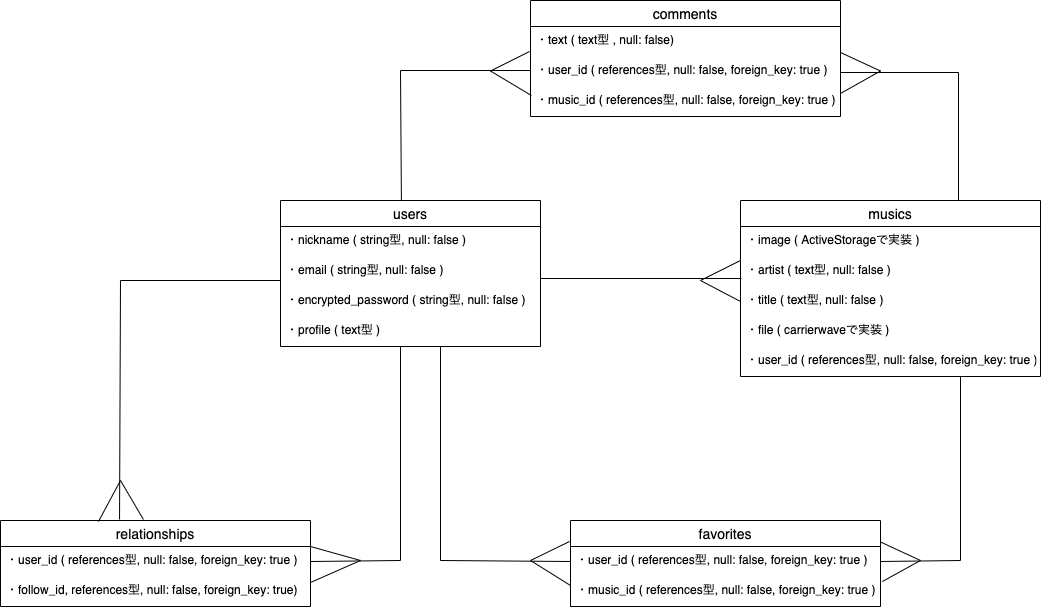

The diagram above was exported from draw.io. Its source (the exported page's mxGraphModel, read from the mxfile embedded in the PNG):
<mxGraphModel dx="887" dy="1753" grid="1" gridSize="10" guides="1" tooltips="1" connect="1" arrows="1" fold="1" page="1" pageScale="1" pageWidth="827" pageHeight="1169" math="0" shadow="0">
  <root>
    <mxCell id="0" />
    <mxCell id="1" parent="0" />
    <mxCell id="44" value="" style="group" vertex="1" connectable="0" parent="1">
      <mxGeometry x="10" y="210" width="1040" height="606" as="geometry" />
    </mxCell>
    <mxCell id="2" value="relationships" style="swimlane;fontStyle=0;childLayout=stackLayout;horizontal=1;startSize=26;horizontalStack=0;resizeParent=1;resizeParentMax=0;resizeLast=0;collapsible=1;marginBottom=0;align=center;fontSize=14;" vertex="1" parent="44">
      <mxGeometry y="520" width="310" height="86" as="geometry" />
    </mxCell>
    <mxCell id="3" value="・user_id ( references型, null: false, foreign_key: true )" style="text;strokeColor=none;fillColor=none;spacingLeft=4;spacingRight=4;overflow=hidden;rotatable=0;points=[[0,0.5],[1,0.5]];portConstraint=eastwest;fontSize=12;" vertex="1" parent="2">
      <mxGeometry y="26" width="310" height="30" as="geometry" />
    </mxCell>
    <mxCell id="4" value="・follow_id, references型, null: false, foreign_key: true)" style="text;strokeColor=none;fillColor=none;spacingLeft=4;spacingRight=4;overflow=hidden;rotatable=0;points=[[0,0.5],[1,0.5]];portConstraint=eastwest;fontSize=12;" vertex="1" parent="2">
      <mxGeometry y="56" width="310" height="30" as="geometry" />
    </mxCell>
    <mxCell id="5" value="users" style="swimlane;fontStyle=0;childLayout=stackLayout;horizontal=1;startSize=26;horizontalStack=0;resizeParent=1;resizeParentMax=0;resizeLast=0;collapsible=1;marginBottom=0;align=center;fontSize=14;" vertex="1" parent="44">
      <mxGeometry x="280" y="200" width="260" height="146" as="geometry" />
    </mxCell>
    <mxCell id="6" value="・nickname ( string型, null: false )" style="text;strokeColor=none;fillColor=none;spacingLeft=4;spacingRight=4;overflow=hidden;rotatable=0;points=[[0,0.5],[1,0.5]];portConstraint=eastwest;fontSize=12;" vertex="1" parent="5">
      <mxGeometry y="26" width="260" height="30" as="geometry" />
    </mxCell>
    <mxCell id="7" value="・email ( string型, null: false )" style="text;strokeColor=none;fillColor=none;spacingLeft=4;spacingRight=4;overflow=hidden;rotatable=0;points=[[0,0.5],[1,0.5]];portConstraint=eastwest;fontSize=12;" vertex="1" parent="5">
      <mxGeometry y="56" width="260" height="30" as="geometry" />
    </mxCell>
    <mxCell id="8" value="・encrypted_password ( string型, null: false )" style="text;strokeColor=none;fillColor=none;spacingLeft=4;spacingRight=4;overflow=hidden;rotatable=0;points=[[0,0.5],[1,0.5]];portConstraint=eastwest;fontSize=12;" vertex="1" parent="5">
      <mxGeometry y="86" width="260" height="30" as="geometry" />
    </mxCell>
    <mxCell id="9" value="・profile ( text型 )" style="text;strokeColor=none;fillColor=none;spacingLeft=4;spacingRight=4;overflow=hidden;rotatable=0;points=[[0,0.5],[1,0.5]];portConstraint=eastwest;fontSize=12;" vertex="1" parent="5">
      <mxGeometry y="116" width="260" height="30" as="geometry" />
    </mxCell>
    <mxCell id="10" value="" style="endArrow=none;html=1;rounded=0;entryX=1;entryY=0.5;entryDx=0;entryDy=0;" edge="1" parent="5" target="3">
      <mxGeometry relative="1" as="geometry">
        <mxPoint x="120" y="146" as="sourcePoint" />
        <mxPoint x="120" y="490" as="targetPoint" />
        <Array as="points">
          <mxPoint x="120" y="360" />
        </Array>
      </mxGeometry>
    </mxCell>
    <mxCell id="11" value="" style="endArrow=none;html=1;rounded=0;entryX=0;entryY=0.5;entryDx=0;entryDy=0;" edge="1" parent="5" target="24">
      <mxGeometry relative="1" as="geometry">
        <mxPoint x="160" y="146" as="sourcePoint" />
        <mxPoint x="160" y="510" as="targetPoint" />
        <Array as="points">
          <mxPoint x="160" y="360" />
        </Array>
      </mxGeometry>
    </mxCell>
    <mxCell id="12" value="" style="endArrow=none;html=1;rounded=0;entryX=-0.003;entryY=-0.167;entryDx=0;entryDy=0;entryPerimeter=0;" edge="1" parent="5" target="24">
      <mxGeometry relative="1" as="geometry">
        <mxPoint x="250" y="360" as="sourcePoint" />
        <mxPoint x="410" y="360" as="targetPoint" />
      </mxGeometry>
    </mxCell>
    <mxCell id="13" value="musics" style="swimlane;fontStyle=0;childLayout=stackLayout;horizontal=1;startSize=26;horizontalStack=0;resizeParent=1;resizeParentMax=0;resizeLast=0;collapsible=1;marginBottom=0;align=center;fontSize=14;" vertex="1" parent="44">
      <mxGeometry x="740" y="200" width="300" height="176" as="geometry" />
    </mxCell>
    <mxCell id="14" value="・image ( ActiveStorageで実装 )" style="text;strokeColor=none;fillColor=none;spacingLeft=4;spacingRight=4;overflow=hidden;rotatable=0;points=[[0,0.5],[1,0.5]];portConstraint=eastwest;fontSize=12;" vertex="1" parent="13">
      <mxGeometry y="26" width="300" height="30" as="geometry" />
    </mxCell>
    <mxCell id="15" value="・artist ( text型, null: false )" style="text;strokeColor=none;fillColor=none;spacingLeft=4;spacingRight=4;overflow=hidden;rotatable=0;points=[[0,0.5],[1,0.5]];portConstraint=eastwest;fontSize=12;" vertex="1" parent="13">
      <mxGeometry y="56" width="300" height="30" as="geometry" />
    </mxCell>
    <mxCell id="16" value="" style="endArrow=none;html=1;rounded=0;entryX=0;entryY=0.133;entryDx=0;entryDy=0;entryPerimeter=0;" edge="1" parent="13" target="15">
      <mxGeometry relative="1" as="geometry">
        <mxPoint x="-40" y="80" as="sourcePoint" />
        <mxPoint x="120" y="80" as="targetPoint" />
      </mxGeometry>
    </mxCell>
    <mxCell id="17" value="" style="endArrow=none;html=1;rounded=0;entryX=0;entryY=0.5;entryDx=0;entryDy=0;" edge="1" parent="13" target="18">
      <mxGeometry relative="1" as="geometry">
        <mxPoint x="-40" y="80" as="sourcePoint" />
        <mxPoint x="120" y="80" as="targetPoint" />
      </mxGeometry>
    </mxCell>
    <mxCell id="18" value="・title ( text型, null: false )" style="text;strokeColor=none;fillColor=none;spacingLeft=4;spacingRight=4;overflow=hidden;rotatable=0;points=[[0,0.5],[1,0.5]];portConstraint=eastwest;fontSize=12;" vertex="1" parent="13">
      <mxGeometry y="86" width="300" height="30" as="geometry" />
    </mxCell>
    <mxCell id="19" value="・file ( carrierwaveで実装 )" style="text;strokeColor=none;fillColor=none;spacingLeft=4;spacingRight=4;overflow=hidden;rotatable=0;points=[[0,0.5],[1,0.5]];portConstraint=eastwest;fontSize=12;" vertex="1" parent="13">
      <mxGeometry y="116" width="300" height="30" as="geometry" />
    </mxCell>
    <mxCell id="20" value="・user_id ( references型, null: false, foreign_key: true )" style="text;strokeColor=none;fillColor=none;spacingLeft=4;spacingRight=4;overflow=hidden;rotatable=0;points=[[0,0.5],[1,0.5]];portConstraint=eastwest;fontSize=12;" vertex="1" parent="13">
      <mxGeometry y="146" width="300" height="30" as="geometry" />
    </mxCell>
    <mxCell id="21" value="" style="endArrow=none;html=1;rounded=0;entryX=1;entryY=0.5;entryDx=0;entryDy=0;" edge="1" parent="13" target="24">
      <mxGeometry relative="1" as="geometry">
        <mxPoint x="220" y="176" as="sourcePoint" />
        <mxPoint x="220" y="500" as="targetPoint" />
        <Array as="points">
          <mxPoint x="220" y="360" />
        </Array>
      </mxGeometry>
    </mxCell>
    <mxCell id="22" value="favorites" style="swimlane;fontStyle=0;childLayout=stackLayout;horizontal=1;startSize=26;horizontalStack=0;resizeParent=1;resizeParentMax=0;resizeLast=0;collapsible=1;marginBottom=0;align=center;fontSize=14;" vertex="1" parent="44">
      <mxGeometry x="570" y="520" width="310" height="86" as="geometry" />
    </mxCell>
    <mxCell id="23" value="" style="endArrow=none;html=1;rounded=0;entryX=0;entryY=0.3;entryDx=0;entryDy=0;entryPerimeter=0;" edge="1" parent="22" target="25">
      <mxGeometry relative="1" as="geometry">
        <mxPoint x="-40" y="40" as="sourcePoint" />
        <mxPoint x="120" y="40" as="targetPoint" />
      </mxGeometry>
    </mxCell>
    <mxCell id="24" value="・user_id ( references型, null: false, foreign_key: true )" style="text;strokeColor=none;fillColor=none;spacingLeft=4;spacingRight=4;overflow=hidden;rotatable=0;points=[[0,0.5],[1,0.5]];portConstraint=eastwest;fontSize=12;" vertex="1" parent="22">
      <mxGeometry y="26" width="310" height="30" as="geometry" />
    </mxCell>
    <mxCell id="25" value="・music_id ( references型, null: false, foreign_key: true )" style="text;strokeColor=none;fillColor=none;spacingLeft=4;spacingRight=4;overflow=hidden;rotatable=0;points=[[0,0.5],[1,0.5]];portConstraint=eastwest;fontSize=12;" vertex="1" parent="22">
      <mxGeometry y="56" width="310" height="30" as="geometry" />
    </mxCell>
    <mxCell id="26" value="" style="endArrow=none;html=1;rounded=0;exitX=0.384;exitY=-0.012;exitDx=0;exitDy=0;exitPerimeter=0;" edge="1" parent="44" source="2">
      <mxGeometry relative="1" as="geometry">
        <mxPoint x="120" y="510" as="sourcePoint" />
        <mxPoint x="280" y="280" as="targetPoint" />
        <Array as="points">
          <mxPoint x="120" y="280" />
        </Array>
      </mxGeometry>
    </mxCell>
    <mxCell id="27" value="" style="endArrow=none;html=1;rounded=0;exitX=0.316;exitY=0.012;exitDx=0;exitDy=0;exitPerimeter=0;" edge="1" parent="44" source="2">
      <mxGeometry relative="1" as="geometry">
        <mxPoint x="-40" y="480" as="sourcePoint" />
        <mxPoint x="120" y="480.00000000000045" as="targetPoint" />
      </mxGeometry>
    </mxCell>
    <mxCell id="28" value="" style="endArrow=none;html=1;rounded=0;entryX=0.461;entryY=-0.012;entryDx=0;entryDy=0;entryPerimeter=0;" edge="1" parent="44" target="2">
      <mxGeometry relative="1" as="geometry">
        <mxPoint x="120" y="480.00000000000045" as="sourcePoint" />
        <mxPoint x="280" y="480" as="targetPoint" />
      </mxGeometry>
    </mxCell>
    <mxCell id="29" value="" style="endArrow=none;html=1;rounded=0;exitX=1;exitY=0;exitDx=0;exitDy=0;exitPerimeter=0;" edge="1" parent="44" source="3">
      <mxGeometry relative="1" as="geometry">
        <mxPoint x="214" y="500" as="sourcePoint" />
        <mxPoint x="360" y="559.9999999999995" as="targetPoint" />
      </mxGeometry>
    </mxCell>
    <mxCell id="30" value="" style="endArrow=none;html=1;rounded=0;" edge="1" parent="44">
      <mxGeometry relative="1" as="geometry">
        <mxPoint x="310" y="582" as="sourcePoint" />
        <mxPoint x="360" y="559.9999999999995" as="targetPoint" />
      </mxGeometry>
    </mxCell>
    <mxCell id="31" value="" style="endArrow=none;html=1;rounded=0;exitX=1;exitY=0.25;exitDx=0;exitDy=0;" edge="1" parent="44" source="22">
      <mxGeometry relative="1" as="geometry">
        <mxPoint x="770" y="540" as="sourcePoint" />
        <mxPoint x="919.9999999999995" y="559.9999999999995" as="targetPoint" />
      </mxGeometry>
    </mxCell>
    <mxCell id="32" value="" style="endArrow=none;html=1;rounded=0;exitX=1.006;exitY=0.167;exitDx=0;exitDy=0;exitPerimeter=0;" edge="1" parent="44" source="25">
      <mxGeometry relative="1" as="geometry">
        <mxPoint x="770" y="540" as="sourcePoint" />
        <mxPoint x="919.9999999999995" y="559.9999999999995" as="targetPoint" />
      </mxGeometry>
    </mxCell>
    <mxCell id="33" value="" style="endArrow=none;html=1;rounded=0;entryX=0.003;entryY=0.733;entryDx=0;entryDy=0;entryPerimeter=0;" edge="1" parent="44" target="15">
      <mxGeometry relative="1" as="geometry">
        <mxPoint x="540" y="278" as="sourcePoint" />
        <mxPoint x="742" y="284" as="targetPoint" />
      </mxGeometry>
    </mxCell>
    <mxCell id="34" value="comments" style="swimlane;fontStyle=0;childLayout=stackLayout;horizontal=1;startSize=26;horizontalStack=0;resizeParent=1;resizeParentMax=0;resizeLast=0;collapsible=1;marginBottom=0;align=center;fontSize=14;" vertex="1" parent="44">
      <mxGeometry x="530" width="310" height="116" as="geometry" />
    </mxCell>
    <mxCell id="35" value="・text ( text型 , null: false)" style="text;strokeColor=none;fillColor=none;spacingLeft=4;spacingRight=4;overflow=hidden;rotatable=0;points=[[0,0.5],[1,0.5]];portConstraint=eastwest;fontSize=12;" vertex="1" parent="34">
      <mxGeometry y="26" width="310" height="30" as="geometry" />
    </mxCell>
    <mxCell id="36" value="" style="endArrow=none;html=1;rounded=0;" edge="1" parent="34">
      <mxGeometry relative="1" as="geometry">
        <mxPoint x="310" y="52" as="sourcePoint" />
        <mxPoint x="350" y="70.5" as="targetPoint" />
      </mxGeometry>
    </mxCell>
    <mxCell id="37" value="" style="endArrow=none;html=1;rounded=0;exitX=1;exitY=0.233;exitDx=0;exitDy=0;exitPerimeter=0;" edge="1" parent="34" source="41">
      <mxGeometry relative="1" as="geometry">
        <mxPoint x="190" y="70.5" as="sourcePoint" />
        <mxPoint x="350" y="70.5" as="targetPoint" />
      </mxGeometry>
    </mxCell>
    <mxCell id="38" value="・user_id ( references型, null: false, foreign_key: true )&#10; " style="text;strokeColor=none;fillColor=none;spacingLeft=4;spacingRight=4;overflow=hidden;rotatable=0;points=[[0,0.5],[1,0.5]];portConstraint=eastwest;fontSize=12;" vertex="1" parent="34">
      <mxGeometry y="56" width="310" height="30" as="geometry" />
    </mxCell>
    <mxCell id="39" value="" style="endArrow=none;html=1;rounded=0;entryX=-0.003;entryY=0.833;entryDx=0;entryDy=0;entryPerimeter=0;" edge="1" parent="34" target="35">
      <mxGeometry relative="1" as="geometry">
        <mxPoint x="-40" y="70.5" as="sourcePoint" />
        <mxPoint x="120" y="70.5" as="targetPoint" />
      </mxGeometry>
    </mxCell>
    <mxCell id="40" value="" style="endArrow=none;html=1;rounded=0;entryX=0.003;entryY=0.3;entryDx=0;entryDy=0;entryPerimeter=0;" edge="1" parent="34" target="41">
      <mxGeometry relative="1" as="geometry">
        <mxPoint x="-40" y="70.5" as="sourcePoint" />
        <mxPoint x="-2" y="101" as="targetPoint" />
      </mxGeometry>
    </mxCell>
    <mxCell id="41" value="・music_id ( references型, null: false, foreign_key: true )&#10; " style="text;strokeColor=none;fillColor=none;spacingLeft=4;spacingRight=4;overflow=hidden;rotatable=0;points=[[0,0.5],[1,0.5]];portConstraint=eastwest;fontSize=12;" vertex="1" parent="34">
      <mxGeometry y="86" width="310" height="30" as="geometry" />
    </mxCell>
    <mxCell id="42" value="" style="endArrow=none;html=1;rounded=0;exitX=0.465;exitY=0;exitDx=0;exitDy=0;exitPerimeter=0;" edge="1" parent="44" source="5">
      <mxGeometry relative="1" as="geometry">
        <mxPoint x="260" y="70" as="sourcePoint" />
        <mxPoint x="530" y="70" as="targetPoint" />
        <Array as="points">
          <mxPoint x="400" y="70" />
        </Array>
      </mxGeometry>
    </mxCell>
    <mxCell id="43" value="" style="endArrow=none;html=1;rounded=0;" edge="1" parent="44">
      <mxGeometry relative="1" as="geometry">
        <mxPoint x="839.9999999999995" y="72" as="sourcePoint" />
        <mxPoint x="958" y="200" as="targetPoint" />
        <Array as="points">
          <mxPoint x="958" y="72" />
        </Array>
      </mxGeometry>
    </mxCell>
  </root>
</mxGraphModel>